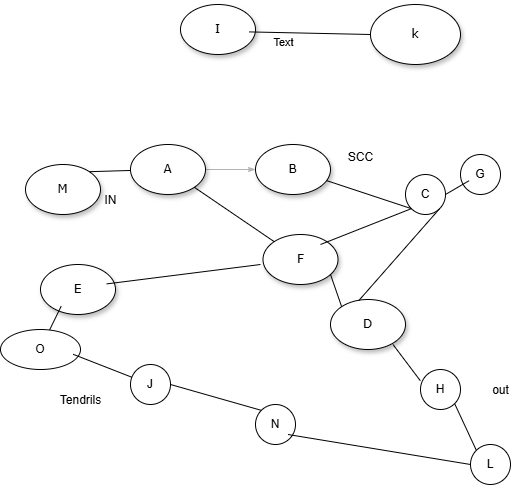

The diagram above was exported from draw.io. Its source (the exported page's mxGraphModel, read from the mxfile embedded in the PNG):
<mxGraphModel dx="1290" dy="557" grid="1" gridSize="10" guides="1" tooltips="1" connect="1" arrows="1" fold="1" page="1" pageScale="1" pageWidth="1100" pageHeight="850" background="none" math="0" shadow="0">
  <root>
    <mxCell id="0" />
    <mxCell id="1" parent="0" />
    <mxCell id="1ea317790d2ca983-1" value="k" style="ellipse;whiteSpace=wrap;html=1;rounded=0;shadow=1;comic=0;labelBackgroundColor=none;strokeWidth=1;fontFamily=Verdana;fontSize=12;align=center;" parent="1" vertex="1">
      <mxGeometry x="450" y="80" width="90" height="60" as="geometry" />
    </mxCell>
    <mxCell id="1ea317790d2ca983-22" value="" style="edgeStyle=none;rounded=1;html=1;labelBackgroundColor=none;startArrow=none;startFill=0;startSize=5;endArrow=classicThin;endFill=1;endSize=5;jettySize=auto;orthogonalLoop=1;strokeColor=#B3B3B3;strokeWidth=1;fontFamily=Verdana;fontSize=12" parent="1" source="1ea317790d2ca983-7" target="1ea317790d2ca983-6" edge="1">
      <mxGeometry relative="1" as="geometry" />
    </mxCell>
    <mxCell id="1ea317790d2ca983-2" value="M" style="ellipse;whiteSpace=wrap;html=1;rounded=0;shadow=1;comic=0;labelBackgroundColor=none;strokeWidth=1;fontFamily=Verdana;fontSize=12;align=center;" parent="1" vertex="1">
      <mxGeometry x="105" y="240" width="75" height="50" as="geometry" />
    </mxCell>
    <mxCell id="1ea317790d2ca983-5" value="&lt;span&gt;D&lt;/span&gt;" style="ellipse;whiteSpace=wrap;html=1;rounded=0;shadow=1;comic=0;labelBackgroundColor=none;strokeWidth=1;fontFamily=Verdana;fontSize=12;align=center;" parent="1" vertex="1">
      <mxGeometry x="410" y="375" width="75" height="50" as="geometry" />
    </mxCell>
    <mxCell id="1ea317790d2ca983-6" value="&lt;span&gt;B&lt;/span&gt;" style="ellipse;whiteSpace=wrap;html=1;rounded=0;shadow=1;comic=0;labelBackgroundColor=none;strokeWidth=1;fontFamily=Verdana;fontSize=12;align=center;" parent="1" vertex="1">
      <mxGeometry x="335" y="220" width="75" height="50" as="geometry" />
    </mxCell>
    <mxCell id="1ea317790d2ca983-8" value="F" style="ellipse;whiteSpace=wrap;html=1;rounded=0;shadow=1;comic=0;labelBackgroundColor=none;strokeWidth=1;fontFamily=Verdana;fontSize=12;align=center;" parent="1" vertex="1">
      <mxGeometry x="342.5" y="310" width="75" height="50" as="geometry" />
    </mxCell>
    <mxCell id="1ea317790d2ca983-9" value="I" style="ellipse;whiteSpace=wrap;html=1;rounded=0;shadow=1;comic=0;labelBackgroundColor=none;strokeWidth=1;fontFamily=Verdana;fontSize=12;align=center;" parent="1" vertex="1">
      <mxGeometry x="260" y="80" width="75" height="50" as="geometry" />
    </mxCell>
    <mxCell id="1ea317790d2ca983-11" value="&lt;span&gt;E&lt;/span&gt;" style="ellipse;whiteSpace=wrap;html=1;rounded=0;shadow=1;comic=0;labelBackgroundColor=none;strokeWidth=1;fontFamily=Verdana;fontSize=12;align=center;" parent="1" vertex="1">
      <mxGeometry x="120" y="340" width="75" height="50" as="geometry" />
    </mxCell>
    <mxCell id="1ea317790d2ca983-7" value="A" style="ellipse;whiteSpace=wrap;html=1;rounded=0;shadow=1;comic=0;labelBackgroundColor=none;strokeWidth=1;fontFamily=Verdana;fontSize=12;align=center;" parent="1" vertex="1">
      <mxGeometry x="210" y="220" width="75" height="50" as="geometry" />
    </mxCell>
    <mxCell id="U3QSiMe3LjfndGvCwhlR-6" value="O" style="ellipse;whiteSpace=wrap;html=1;" vertex="1" parent="1">
      <mxGeometry x="80" y="405" width="80" height="40" as="geometry" />
    </mxCell>
    <mxCell id="U3QSiMe3LjfndGvCwhlR-7" value="J" style="ellipse;whiteSpace=wrap;html=1;" vertex="1" parent="1">
      <mxGeometry x="210" y="440" width="40" height="40" as="geometry" />
    </mxCell>
    <mxCell id="U3QSiMe3LjfndGvCwhlR-9" value="N" style="ellipse;whiteSpace=wrap;html=1;" vertex="1" parent="1">
      <mxGeometry x="335" y="480" width="40" height="40" as="geometry" />
    </mxCell>
    <mxCell id="U3QSiMe3LjfndGvCwhlR-10" value="G" style="ellipse;whiteSpace=wrap;html=1;" vertex="1" parent="1">
      <mxGeometry x="540" y="230" width="40" height="40" as="geometry" />
    </mxCell>
    <mxCell id="U3QSiMe3LjfndGvCwhlR-11" value="C" style="ellipse;whiteSpace=wrap;html=1;" vertex="1" parent="1">
      <mxGeometry x="485" y="250" width="40" height="40" as="geometry" />
    </mxCell>
    <mxCell id="U3QSiMe3LjfndGvCwhlR-14" value="IN&lt;div&gt;&lt;br&gt;&lt;/div&gt;" style="text;html=1;align=center;verticalAlign=middle;resizable=0;points=[];autosize=1;strokeColor=none;fillColor=none;" vertex="1" parent="1">
      <mxGeometry x="170" y="263" width="40" height="40" as="geometry" />
    </mxCell>
    <mxCell id="U3QSiMe3LjfndGvCwhlR-15" value="" style="endArrow=none;html=1;rounded=0;entryX=1;entryY=1;entryDx=0;entryDy=0;" edge="1" parent="1" source="1ea317790d2ca983-8" target="1ea317790d2ca983-7">
      <mxGeometry width="50" height="50" relative="1" as="geometry">
        <mxPoint x="510" y="340" as="sourcePoint" />
        <mxPoint x="560" y="290" as="targetPoint" />
      </mxGeometry>
    </mxCell>
    <mxCell id="U3QSiMe3LjfndGvCwhlR-16" value="" style="endArrow=none;html=1;rounded=0;exitX=1;exitY=0;exitDx=0;exitDy=0;" edge="1" parent="1" source="1ea317790d2ca983-2" target="1ea317790d2ca983-7">
      <mxGeometry width="50" height="50" relative="1" as="geometry">
        <mxPoint x="160" y="280" as="sourcePoint" />
        <mxPoint x="210" y="230" as="targetPoint" />
      </mxGeometry>
    </mxCell>
    <mxCell id="U3QSiMe3LjfndGvCwhlR-17" value="" style="endArrow=none;html=1;rounded=0;entryX=0;entryY=1;entryDx=0;entryDy=0;" edge="1" parent="1" source="1ea317790d2ca983-6" target="U3QSiMe3LjfndGvCwhlR-11">
      <mxGeometry width="50" height="50" relative="1" as="geometry">
        <mxPoint x="380" y="340" as="sourcePoint" />
        <mxPoint x="430" y="290" as="targetPoint" />
      </mxGeometry>
    </mxCell>
    <mxCell id="U3QSiMe3LjfndGvCwhlR-18" value="" style="endArrow=none;html=1;rounded=0;entryX=0.215;entryY=0.655;entryDx=0;entryDy=0;entryPerimeter=0;exitX=1;exitY=0.5;exitDx=0;exitDy=0;" edge="1" parent="1" source="U3QSiMe3LjfndGvCwhlR-11" target="U3QSiMe3LjfndGvCwhlR-10">
      <mxGeometry width="50" height="50" relative="1" as="geometry">
        <mxPoint x="380" y="340" as="sourcePoint" />
        <mxPoint x="430" y="290" as="targetPoint" />
      </mxGeometry>
    </mxCell>
    <mxCell id="U3QSiMe3LjfndGvCwhlR-19" value="" style="endArrow=none;html=1;rounded=0;entryX=0;entryY=1;entryDx=0;entryDy=0;" edge="1" parent="1" target="U3QSiMe3LjfndGvCwhlR-11">
      <mxGeometry width="50" height="50" relative="1" as="geometry">
        <mxPoint x="400" y="320" as="sourcePoint" />
        <mxPoint x="430" y="290" as="targetPoint" />
      </mxGeometry>
    </mxCell>
    <mxCell id="U3QSiMe3LjfndGvCwhlR-20" value="" style="endArrow=none;html=1;rounded=0;entryX=1;entryY=1;entryDx=0;entryDy=0;exitX=0.376;exitY=0.024;exitDx=0;exitDy=0;exitPerimeter=0;" edge="1" parent="1" source="1ea317790d2ca983-5" target="U3QSiMe3LjfndGvCwhlR-11">
      <mxGeometry width="50" height="50" relative="1" as="geometry">
        <mxPoint x="430" y="360" as="sourcePoint" />
        <mxPoint x="430" y="290" as="targetPoint" />
      </mxGeometry>
    </mxCell>
    <mxCell id="U3QSiMe3LjfndGvCwhlR-21" value="" style="endArrow=none;html=1;rounded=0;exitX=0.275;exitY=0.836;exitDx=0;exitDy=0;exitPerimeter=0;" edge="1" parent="1" source="1ea317790d2ca983-11" target="U3QSiMe3LjfndGvCwhlR-6">
      <mxGeometry width="50" height="50" relative="1" as="geometry">
        <mxPoint x="380" y="340" as="sourcePoint" />
        <mxPoint x="430" y="290" as="targetPoint" />
      </mxGeometry>
    </mxCell>
    <mxCell id="U3QSiMe3LjfndGvCwhlR-22" value="" style="endArrow=none;html=1;rounded=0;entryX=0.883;entryY=0.388;entryDx=0;entryDy=0;entryPerimeter=0;" edge="1" parent="1" target="1ea317790d2ca983-11">
      <mxGeometry width="50" height="50" relative="1" as="geometry">
        <mxPoint x="340" y="340" as="sourcePoint" />
        <mxPoint x="430" y="290" as="targetPoint" />
      </mxGeometry>
    </mxCell>
    <mxCell id="U3QSiMe3LjfndGvCwhlR-25" value="H" style="ellipse;whiteSpace=wrap;html=1;" vertex="1" parent="1">
      <mxGeometry x="500" y="445" width="40" height="40" as="geometry" />
    </mxCell>
    <mxCell id="U3QSiMe3LjfndGvCwhlR-26" value="L" style="ellipse;whiteSpace=wrap;html=1;" vertex="1" parent="1">
      <mxGeometry x="550" y="520" width="40" height="40" as="geometry" />
    </mxCell>
    <mxCell id="U3QSiMe3LjfndGvCwhlR-27" value="" style="endArrow=none;html=1;rounded=0;entryX=0;entryY=0;entryDx=0;entryDy=0;exitX=1;exitY=0.5;exitDx=0;exitDy=0;" edge="1" parent="1" source="U3QSiMe3LjfndGvCwhlR-7" target="U3QSiMe3LjfndGvCwhlR-9">
      <mxGeometry width="50" height="50" relative="1" as="geometry">
        <mxPoint x="290" y="480" as="sourcePoint" />
        <mxPoint x="350" y="290" as="targetPoint" />
      </mxGeometry>
    </mxCell>
    <mxCell id="U3QSiMe3LjfndGvCwhlR-28" value="" style="endArrow=none;html=1;rounded=0;entryX=0.908;entryY=0.62;entryDx=0;entryDy=0;entryPerimeter=0;" edge="1" parent="1" source="U3QSiMe3LjfndGvCwhlR-7" target="U3QSiMe3LjfndGvCwhlR-6">
      <mxGeometry width="50" height="50" relative="1" as="geometry">
        <mxPoint x="300" y="340" as="sourcePoint" />
        <mxPoint x="350" y="290" as="targetPoint" />
        <Array as="points" />
      </mxGeometry>
    </mxCell>
    <mxCell id="U3QSiMe3LjfndGvCwhlR-31" value="" style="endArrow=none;html=1;rounded=0;entryX=0;entryY=0.5;entryDx=0;entryDy=0;" edge="1" parent="1" target="U3QSiMe3LjfndGvCwhlR-26">
      <mxGeometry width="50" height="50" relative="1" as="geometry">
        <mxPoint x="367.5" y="510" as="sourcePoint" />
        <mxPoint x="417.5" y="460" as="targetPoint" />
      </mxGeometry>
    </mxCell>
    <mxCell id="U3QSiMe3LjfndGvCwhlR-32" value="Tendrils&lt;div&gt;&lt;br&gt;&lt;/div&gt;" style="text;html=1;align=center;verticalAlign=middle;resizable=0;points=[];autosize=1;strokeColor=none;fillColor=none;" vertex="1" parent="1">
      <mxGeometry x="130" y="463" width="60" height="40" as="geometry" />
    </mxCell>
    <mxCell id="U3QSiMe3LjfndGvCwhlR-33" value="" style="endArrow=none;html=1;rounded=0;exitX=0;exitY=0;exitDx=0;exitDy=0;" edge="1" parent="1" source="1ea317790d2ca983-5">
      <mxGeometry width="50" height="50" relative="1" as="geometry">
        <mxPoint x="360" y="400" as="sourcePoint" />
        <mxPoint x="410" y="350" as="targetPoint" />
      </mxGeometry>
    </mxCell>
    <mxCell id="U3QSiMe3LjfndGvCwhlR-34" value="" style="endArrow=none;html=1;rounded=0;exitX=0;exitY=0;exitDx=0;exitDy=0;entryX=1;entryY=1;entryDx=0;entryDy=0;" edge="1" parent="1" source="U3QSiMe3LjfndGvCwhlR-26" target="U3QSiMe3LjfndGvCwhlR-25">
      <mxGeometry width="50" height="50" relative="1" as="geometry">
        <mxPoint x="465" y="500" as="sourcePoint" />
        <mxPoint x="515" y="450" as="targetPoint" />
      </mxGeometry>
    </mxCell>
    <mxCell id="U3QSiMe3LjfndGvCwhlR-36" value="" style="endArrow=none;html=1;rounded=0;exitX=-0.005;exitY=0.28;exitDx=0;exitDy=0;exitPerimeter=0;" edge="1" parent="1" source="U3QSiMe3LjfndGvCwhlR-25">
      <mxGeometry width="50" height="50" relative="1" as="geometry">
        <mxPoint x="422.5" y="470" as="sourcePoint" />
        <mxPoint x="472.5" y="420" as="targetPoint" />
      </mxGeometry>
    </mxCell>
    <mxCell id="U3QSiMe3LjfndGvCwhlR-37" value="SCC" style="text;html=1;align=center;verticalAlign=middle;resizable=0;points=[];autosize=1;strokeColor=none;fillColor=none;" vertex="1" parent="1">
      <mxGeometry x="415" y="218" width="50" height="30" as="geometry" />
    </mxCell>
    <mxCell id="U3QSiMe3LjfndGvCwhlR-39" value="out&lt;div&gt;&lt;br&gt;&lt;/div&gt;" style="text;html=1;align=center;verticalAlign=middle;resizable=0;points=[];autosize=1;strokeColor=none;fillColor=none;" vertex="1" parent="1">
      <mxGeometry x="560" y="453" width="40" height="40" as="geometry" />
    </mxCell>
    <mxCell id="U3QSiMe3LjfndGvCwhlR-40" value="" style="endArrow=none;html=1;rounded=0;entryX=0;entryY=0.5;entryDx=0;entryDy=0;exitX=0.915;exitY=0.548;exitDx=0;exitDy=0;exitPerimeter=0;" edge="1" parent="1" source="1ea317790d2ca983-9" target="1ea317790d2ca983-1">
      <mxGeometry width="50" height="50" relative="1" as="geometry">
        <mxPoint x="335" y="90" as="sourcePoint" />
        <mxPoint x="385" y="40" as="targetPoint" />
      </mxGeometry>
    </mxCell>
    <mxCell id="U3QSiMe3LjfndGvCwhlR-41" value="Text" style="edgeLabel;html=1;align=center;verticalAlign=middle;resizable=0;points=[];" vertex="1" connectable="0" parent="U3QSiMe3LjfndGvCwhlR-40">
      <mxGeometry x="-0.4436" y="-9" relative="1" as="geometry">
        <mxPoint as="offset" />
      </mxGeometry>
    </mxCell>
  </root>
</mxGraphModel>